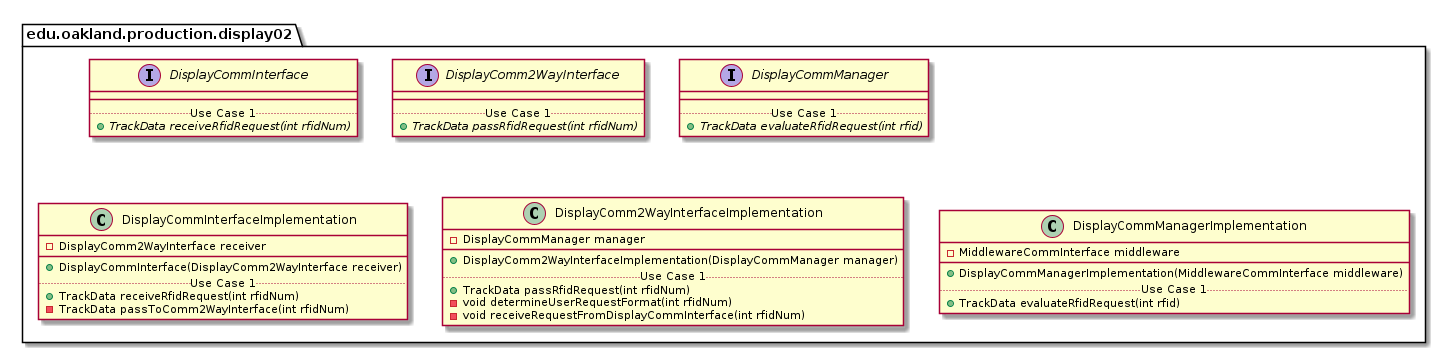

The diagram above was rendered by PlantUML. Its source (embedded in the PNG):
@startuml Display02ProductionPackage

package edu.oakland.production.display02 {

}


package edu.oakland.production.display02 {
    interface DisplayCommInterface {
        __
        .. Use Case 1 ..
        {abstract} + TrackData receiveRfidRequest(int rfidNum)
    }
}


package edu.oakland.production.display02 {
    interface DisplayComm2WayInterface {
        __
        .. Use Case 1 ..
        {abstract} + TrackData passRfidRequest(int rfidNum)
    }
}


package edu.oakland.production.display02 {
    interface DisplayCommManager {
        __
        .. Use Case 1 ..
        {abstract} + TrackData evaluateRfidRequest(int rfid)
    }
}


package edu.oakland.production.display02 {
    class DisplayCommInterfaceImplementation {
        - DisplayComm2WayInterface receiver
        __
        + DisplayCommInterface(DisplayComm2WayInterface receiver)
        .. Use Case 1 ..
        + TrackData receiveRfidRequest(int rfidNum)
        - TrackData passToComm2WayInterface(int rfidNum)
    }
}


package edu.oakland.production.display02 {
    class DisplayComm2WayInterfaceImplementation {
        - DisplayCommManager manager
        __
        + DisplayComm2WayInterfaceImplementation(DisplayCommManager manager)
        .. Use Case 1 ..
        + TrackData passRfidRequest(int rfidNum)
        - void determineUserRequestFormat(int rfidNum)
        - void receiveRequestFromDisplayCommInterface(int rfidNum)
    }
}


package edu.oakland.production.display02 {
    class DisplayCommManagerImplementation {
        - MiddlewareCommInterface middleware
        __
        + DisplayCommManagerImplementation(MiddlewareCommInterface middleware)
        .. Use Case 1 ..
        + TrackData evaluateRfidRequest(int rfid)        
    }
}


@enduml